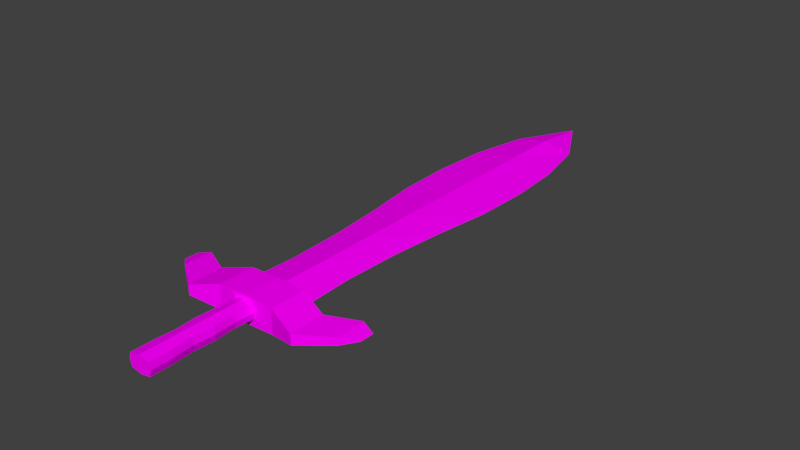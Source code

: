 # Source: small_sword.blend  (saved by Blender 2.79.0; exported with 4.5.12 LTS)
import bpy
from mathutils import Matrix  # noqa: F401  (used for matrix-valued properties, if any)

bpy.ops.wm.read_factory_settings(use_empty=True)
scene = bpy.context.scene
scene.name = 'Scene'

# ---- collections
col_collection_1 = bpy.data.collections.new('Collection 1'); scene.collection.children.link(col_collection_1)

# ---- images (referenced by path relative to the original .blend; pixels are not part of the script)
import os
ASSET_DIR = os.environ.get("B2B_ASSET_DIR", "")  # directory of the original .blend (textures are referenced by path, not embedded)
HERE = os.path.dirname(os.path.abspath(__file__))  # packed textures are extracted next to this script under _unpacked/

def load_image(name, relpath, width, height, colorspace="sRGB"):
    """Load a texture the original file referenced (path relative to the .blend, or extracted next to this script)."""
    p = next((c for c in (os.path.join(HERE, relpath), os.path.join(ASSET_DIR, relpath)) if relpath and os.path.exists(c)), "")
    if p:
        img = bpy.data.images.load(p, check_existing=True)
        img.name = name
    else:  # same state as the original file: an image datablock whose file is absent (Cycles renders it pink)
        img = bpy.data.images.new(name, width, height)
        img.source = "FILE"
        img.filepath = "//" + (relpath or name)
    img.colorspace_settings.name = colorspace
    return img
img_small_sword = load_image('small_sword', 'small_sword.png', 1024, 1024, 'sRGB')

# ---- materials (node trees are filled in below, after node groups)
mat_sword = bpy.data.materials.new('Sword')
mat_sword.alpha_threshold = 0.0
mat_sword.roughness = 0.5

# ---- material node trees
mat_sword.use_nodes = True; mat_sword.node_tree.nodes.clear()
_N = mat_sword.node_tree.nodes; _L = mat_sword.node_tree.links
n0 = _N.new('ShaderNodeOutputMaterial'); n0.name = 'Material Output'; n0.location = (300, 300)
n1 = _N.new('ShaderNodeTexImage'); n1.name = 'Image Texture'; n1.location = (-178, 347)
n1.width = 140
n1.image = img_small_sword
n2 = _N.new('ShaderNodeBsdfDiffuse'); n2.name = 'Diffuse BSDF'; n2.location = (73, 311)
_L.new(n2.outputs[0], n0.inputs[0])
_L.new(n1.outputs[0], n2.inputs[0])
n0.is_active_output = True

# ---- world
world_world = bpy.data.worlds.new('World'); scene.world = world_world
world_world.color = (0.05088, 0.05088, 0.05088)
world_world.use_sun_shadow = False
world_world.sun_shadow_jitter_overblur = 0.0
world_world.cycles.sampling_method = 'MANUAL'

# ---- meshes
me_cube_005 = bpy.data.meshes.new('Cube.005')
me_cube_005.from_pydata([(0.1344, -3.668, 0.1102), (0.1344, -2.115, 0.1102), (0.1117, -2.431, 0.1102), (0.1344, -2.742, 0.1102), (0.1139, -3.052, 0.1102), (0.1344, -3.363, 0.1102), (-0.01947, -3.668, 0.1433), (-0.01947, -2.115, 0.1433), (-0.1733, -3.668, 0.1102), (-0.1733, -2.115, 0.1102), (-0.01947, -3.363, 0.1433), (-0.01947, -3.052, 0.1433), (-0.01947, -2.742, 0.1433), (-0.01947, -2.431, 0.1433), (-0.1507, -2.431, 0.1102), (-0.1733, -2.742, 0.1102), (-0.1528, -3.052, 0.1102), (-0.1733, -3.363, 0.1102), (0.157, -3.668, 0.01503), (0.1344, -3.668, -0.08012), (0.157, -2.115, 0.01503), (0.1344, -2.115, -0.08012), (0.157, -3.363, 0.01503), (0.1365, -3.052, 0.01503), (0.157, -2.742, 0.01503), (0.1344, -2.431, 0.01503), (0.1117, -2.431, -0.08012), (0.1344, -2.742, -0.08012), (0.1139, -3.052, -0.08012), (0.1344, -3.363, -0.08012), (-0.01947, -3.668, 0.01503), (-0.01947, -3.668, -0.1132), (-0.01947, -2.115, 0.01503), (-0.01947, -2.115, -0.1132), (-0.196, -3.668, 0.01503), (-0.1733, -3.668, -0.08012), (-0.196, -2.115, 0.01503), (-0.1733, -2.115, -0.08012), (-0.01947, -2.431, 0.01503), (-0.01947, -2.742, 0.01503), (-0.01947, -3.052, 0.01503), (-0.01947, -3.363, 0.01503), (-0.01947, -3.363, -0.1132), (-0.01947, -3.052, -0.1132), (-0.01947, -2.742, -0.1132), (-0.01947, -2.431, -0.1132), (-0.196, -3.363, 0.01503), (-0.1755, -3.052, 0.01503), (-0.196, -2.742, 0.01503), (-0.1733, -2.431, 0.01503), (-0.1507, -2.431, -0.08012), (-0.1733, -2.742, -0.08012), (-0.1528, -3.052, -0.08012), (-0.1733, -3.363, -0.08012), (0.4305, -1.611, 0.1794), (0.8605, -1.74, 0.07562), (1.291, -1.524, 0.05486), (1.291, -1.961, 0.05486), (0.8605, -2.272, 0.07562), (0.4305, -2.142, 0.1794), (0.0004415, -2.142, 0.1961), (0.0004415, -1.611, 0.1961), (-0.4296, -1.611, 0.1794), (-0.8596, -1.74, 0.07562), (-1.29, -1.524, 0.05486), (-1.29, -1.961, 0.05486), (-0.8596, -2.272, 0.07562), (-0.4296, -2.142, 0.1794), (1.491, -1.797, -0.0003408), (1.491, -1.797, -0.0003408), (1.491, -1.585, -0.0003408), (1.491, -1.585, -0.0003408), (1.291, -1.524, -0.0003408), (0.8605, -1.74, -0.0003408), (0.4305, -1.611, -0.0003408), (0.4305, -1.611, -0.1801), (0.8605, -1.74, -0.0763), (1.291, -1.524, -0.05555), (0.4305, -2.142, -0.0003408), (0.8605, -2.272, -0.0003408), (1.291, -1.961, -0.0003408), (1.291, -1.961, -0.05555), (0.8605, -2.272, -0.0763), (0.4305, -2.142, -0.1801), (0.0004415, -2.142, -0.0003408), (0.0004415, -2.142, -0.1968), (0.0004415, -1.611, -0.0003408), (0.0004415, -1.611, -0.1968), (-1.49, -1.797, -0.0003408), (-1.49, -1.797, -0.0003408), (-1.49, -1.585, -0.0003408), (-1.49, -1.585, -0.0003408), (-1.29, -1.524, -0.0003408), (-0.8596, -1.74, -0.0003408), (-0.4296, -1.611, -0.0003408), (-0.4296, -1.611, -0.1801), (-0.8596, -1.74, -0.0763), (-1.29, -1.524, -0.05555), (-0.4296, -2.142, -0.0003408), (-0.8596, -2.272, -0.0003408), (-1.29, -1.961, -0.0003408), (-1.29, -1.961, -0.05555), (-0.8596, -2.272, -0.0763), (-0.4296, -2.142, -0.1801), (0.0004415, -1.735, 0.08379), (0.0004415, -0.8636, 0.08379), (0.0004415, -0.02632, 0.08379), (0.0004415, 0.8109, 0.08379), (0.0004415, 1.648, 0.08379), (0.0004415, 2.489, 0.08379), (0.0004415, 3.329, 0.08379), (0.0004415, 4.17, 0.08379), (0.4901, -1.735, -0.0003408), (0.4901, -1.735, -0.0003408), (0.4554, -0.8636, -0.0003408), (0.4855, -0.02632, -0.0003408), (0.5626, 0.8109, -0.0003408), (0.6715, 1.648, -0.0003408), (0.6715, 1.648, -0.0003408), (0.5626, 0.8109, -0.0003408), (0.4855, -0.02632, -0.0003408), (0.4554, -0.8636, -0.0003408), (0.6941, 2.489, -0.0003408), (0.6394, 3.329, -0.0003408), (0.4626, 4.17, -0.0003408), (0.4626, 4.17, -0.0003408), (0.6394, 3.329, -0.0003408), (0.6941, 2.489, -0.0003408), (0.0004415, -1.735, -0.0003408), (0.0004415, -1.735, -0.08447), (0.0004415, 5.01, -0.0003408), (0.0004415, 5.01, -0.0003408), (-0.4892, -1.735, -0.0003408), (-0.4892, -1.735, -0.0003408), (0.0004415, 5.01, -0.0003408), (0.0004415, 5.01, -0.0003408), (0.0004415, 1.648, -0.0003408), (0.0004415, 0.8109, -0.0003408), (0.0004415, -0.02632, -0.0003408), (0.0004415, -0.8636, -0.0003408), (0.0004415, -0.8636, -0.08447), (0.0004415, -0.02632, -0.08447), (0.0004415, 0.8109, -0.08447), (0.0004415, 1.648, -0.08447), (-0.4545, -0.8636, -0.0003408), (-0.4847, -0.02632, -0.0003408), (-0.5617, 0.8109, -0.0003408), (-0.6706, 1.648, -0.0003408), (-0.6706, 1.648, -0.0003408), (-0.5617, 0.8109, -0.0003408), (-0.4847, -0.02632, -0.0003408), (-0.4545, -0.8636, -0.0003408), (0.0004415, 2.489, -0.08447), (0.0004415, 3.329, -0.08447), (0.0004415, 4.17, -0.08447), (-0.6932, 2.489, -0.0003408), (-0.6385, 3.329, -0.0003408), (-0.4617, 4.17, -0.0003408), (0.0004415, 4.17, -0.0003408), (0.0004415, 3.329, -0.0003408), (0.0004415, 2.489, -0.0003408), (-0.4617, 4.17, -0.0003408), (-0.6385, 3.329, -0.0003408), (-0.6932, 2.489, -0.0003408)], [], [(32, 7, 1, 20), (22, 5, 0, 18), (18, 0, 6, 30), (5, 10, 6, 0), (1, 7, 13, 2), (2, 13, 12, 3), (3, 12, 11, 4), (4, 11, 10, 5), (20, 1, 2, 25), (25, 2, 3, 24), (24, 3, 4, 23), (23, 4, 5, 22), (38, 32, 7, 13), (32, 36, 9, 7), (46, 34, 8, 17), (34, 30, 6, 8), (17, 8, 6, 10), (9, 14, 13, 7), (14, 15, 12, 13), (15, 16, 11, 12), (16, 17, 10, 11), (36, 49, 14, 9), (49, 48, 15, 14), (48, 47, 16, 15), (47, 46, 17, 16), (30, 41, 10, 6), (41, 40, 11, 10), (40, 39, 12, 11), (39, 38, 13, 12), (32, 20, 21, 33), (22, 18, 19, 29), (18, 30, 31, 19), (41, 30, 18, 22), (29, 19, 31, 42), (21, 26, 45, 33), (26, 27, 44, 45), (27, 28, 43, 44), (28, 29, 42, 43), (32, 38, 25, 20), (38, 39, 24, 25), (39, 40, 23, 24), (40, 41, 22, 23), (20, 25, 26, 21), (25, 24, 27, 26), (24, 23, 28, 27), (23, 22, 29, 28), (38, 45, 33, 32), (32, 33, 37, 36), (46, 53, 35, 34), (34, 35, 31, 30), (41, 46, 34, 30), (53, 42, 31, 35), (37, 33, 45, 50), (50, 45, 44, 51), (51, 44, 43, 52), (52, 43, 42, 53), (32, 36, 49, 38), (38, 49, 48, 39), (39, 48, 47, 40), (40, 47, 46, 41), (36, 37, 50, 49), (49, 50, 51, 48), (48, 51, 52, 47), (47, 52, 53, 46), (30, 31, 42, 41), (41, 42, 43, 40), (40, 43, 44, 39), (39, 44, 45, 38), (72, 56, 71, 70), (78, 59, 60, 84), (54, 61, 60, 59), (71, 56, 57, 69), (56, 55, 58, 57), (55, 54, 59, 58), (68, 69, 57, 80), (80, 57, 58, 79), (79, 58, 59, 78), (86, 61, 54, 74), (74, 54, 55, 73), (73, 55, 56, 72), (84, 86, 61, 60), (92, 90, 91, 64), (98, 84, 60, 67), (62, 67, 60, 61), (91, 89, 65, 64), (64, 65, 66, 63), (63, 66, 67, 62), (88, 100, 65, 89), (100, 99, 66, 65), (99, 98, 67, 66), (86, 94, 62, 61), (94, 93, 63, 62), (93, 92, 64, 63), (72, 70, 71, 77), (70, 68, 69, 71), (78, 84, 85, 83), (72, 80, 68, 70), (75, 83, 85, 87), (71, 69, 81, 77), (77, 81, 82, 76), (76, 82, 83, 75), (86, 84, 78, 74), (74, 78, 79, 73), (73, 79, 80, 72), (68, 80, 81, 69), (80, 79, 82, 81), (79, 78, 83, 82), (86, 74, 75, 87), (74, 73, 76, 75), (73, 72, 77, 76), (84, 85, 87, 86), (92, 97, 91, 90), (90, 91, 89, 88), (98, 103, 85, 84), (92, 90, 88, 100), (95, 87, 85, 103), (91, 97, 101, 89), (97, 96, 102, 101), (96, 95, 103, 102), (86, 94, 98, 84), (94, 93, 99, 98), (93, 92, 100, 99), (88, 89, 101, 100), (100, 101, 102, 99), (99, 102, 103, 98), (86, 87, 95, 94), (94, 95, 96, 93), (93, 96, 97, 92), (112, 113, 104, 128), (121, 105, 104, 113), (127, 109, 108, 118), (118, 108, 107, 119), (119, 107, 106, 120), (120, 106, 105, 121), (135, 131, 111, 125), (125, 111, 110, 126), (126, 110, 109, 127), (158, 130, 131, 111), (132, 128, 104, 133), (151, 133, 104, 105), (163, 148, 108, 109), (148, 149, 107, 108), (149, 150, 106, 107), (150, 151, 105, 106), (128, 139, 105, 104), (139, 138, 106, 105), (138, 137, 107, 106), (137, 136, 108, 107), (135, 161, 111, 131), (161, 162, 110, 111), (162, 163, 109, 110), (136, 160, 109, 108), (160, 159, 110, 109), (159, 158, 111, 110), (114, 112, 113, 121), (112, 128, 129, 113), (139, 128, 112, 114), (121, 113, 129, 140), (127, 118, 143, 152), (118, 119, 142, 143), (119, 120, 141, 142), (120, 121, 140, 141), (160, 136, 117, 122), (136, 137, 116, 117), (137, 138, 115, 116), (138, 139, 114, 115), (122, 117, 118, 127), (117, 116, 119, 118), (116, 115, 120, 119), (115, 114, 121, 120), (134, 124, 125, 135), (124, 123, 126, 125), (123, 122, 127, 126), (130, 158, 124, 134), (158, 159, 123, 124), (159, 160, 122, 123), (135, 125, 154, 131), (125, 126, 153, 154), (126, 127, 152, 153), (158, 154, 131, 130), (130, 131, 135, 134), (144, 151, 133, 132), (132, 133, 129, 128), (139, 144, 132, 128), (151, 140, 129, 133), (163, 152, 143, 148), (148, 143, 142, 149), (149, 142, 141, 150), (150, 141, 140, 151), (160, 155, 147, 136), (136, 147, 146, 137), (137, 146, 145, 138), (138, 145, 144, 139), (155, 163, 148, 147), (147, 148, 149, 146), (146, 149, 150, 145), (145, 150, 151, 144), (128, 129, 140, 139), (139, 140, 141, 138), (138, 141, 142, 137), (137, 142, 143, 136), (134, 135, 161, 157), (157, 161, 162, 156), (156, 162, 163, 155), (130, 134, 157, 158), (158, 157, 156, 159), (159, 156, 155, 160), (135, 131, 154, 161), (161, 154, 153, 162), (162, 153, 152, 163), (136, 143, 152, 160), (160, 152, 153, 159), (159, 153, 154, 158)])
_uv = me_cube_005.uv_layers.new(name='UVMap')
_uv.uv.foreach_set('vector', [0.7824, 0.5972, 0.7614, 0.5932, 0.7722, 0.5722, 0.7886, 0.5719, 0.7177, 0.4872, 0.7017, 0.4872, 0.7017, 0.442, 0.7177, 0.442, 0.7761, 0.5719, 0.7614, 0.5657, 0.7614, 0.5424, 0.7824, 0.5464, 0.5754, 0.627, 0.6011, 0.627, 0.6011, 0.6722, 0.5754, 0.6722, 0.5754, 0.442, 0.6011, 0.442, 0.6011, 0.4888, 0.5792, 0.4888, 0.5792, 0.4888, 0.6011, 0.4888, 0.6011, 0.5349, 0.5754, 0.5349, 0.5754, 0.5349, 0.6011, 0.5349, 0.6011, 0.5809, 0.5788, 0.5809, 0.5788, 0.5809, 0.6011, 0.5809, 0.6011, 0.627, 0.5754, 0.627, 0.7177, 0.6722, 0.7017, 0.6722, 0.7017, 0.6254, 0.7177, 0.6254, 0.7177, 0.6254, 0.7017, 0.6254, 0.7017, 0.5793, 0.7177, 0.5793, 0.7177, 0.5793, 0.7017, 0.5793, 0.7017, 0.5333, 0.7177, 0.5333, 0.7177, 0.5333, 0.7017, 0.5333, 0.7017, 0.4872, 0.7177, 0.4872, 0.6484, 0.6254, 0.6484, 0.6722, 0.6269, 0.6722, 0.6269, 0.6254, 0.7824, 0.5972, 0.7761, 0.6225, 0.7614, 0.6163, 0.7614, 0.5932, 0.6858, 0.4872, 0.6858, 0.442, 0.7017, 0.442, 0.7017, 0.4872, 0.7886, 0.5208, 0.7824, 0.5464, 0.7614, 0.5424, 0.7722, 0.5211, 0.6269, 0.627, 0.6269, 0.6722, 0.6011, 0.6722, 0.6011, 0.627, 0.6269, 0.442, 0.6231, 0.4888, 0.6011, 0.4888, 0.6011, 0.442, 0.6231, 0.4888, 0.6269, 0.5349, 0.6011, 0.5349, 0.6011, 0.4888, 0.6269, 0.5349, 0.6235, 0.5809, 0.6011, 0.5809, 0.6011, 0.5349, 0.6235, 0.5809, 0.6269, 0.627, 0.6011, 0.627, 0.6011, 0.5809, 0.6858, 0.6722, 0.6858, 0.6254, 0.7017, 0.6254, 0.7017, 0.6722, 0.6858, 0.6254, 0.6858, 0.5793, 0.7017, 0.5793, 0.7017, 0.6254, 0.6858, 0.5793, 0.6858, 0.5333, 0.7017, 0.5333, 0.7017, 0.5793, 0.6858, 0.5333, 0.6858, 0.4872, 0.7017, 0.4872, 0.7017, 0.5333, 0.6484, 0.442, 0.6484, 0.4872, 0.6269, 0.4872, 0.6269, 0.442, 0.6484, 0.4872, 0.6484, 0.5333, 0.6269, 0.5333, 0.6269, 0.4872, 0.6484, 0.5333, 0.6484, 0.5793, 0.6269, 0.5793, 0.6269, 0.5333, 0.6484, 0.5793, 0.6484, 0.6254, 0.6269, 0.6254, 0.6269, 0.5793, 0.7824, 0.5972, 0.7886, 0.5719, 0.8034, 0.5782, 0.8034, 0.6013, 0.7177, 0.4872, 0.7177, 0.442, 0.7336, 0.442, 0.7336, 0.4872, 0.7761, 0.5719, 0.7824, 0.5464, 0.8034, 0.5504, 0.7925, 0.5716, 0.4943, 0.627, 0.4943, 0.6722, 0.4647, 0.6722, 0.4647, 0.627, 0.5238, 0.4872, 0.5238, 0.442, 0.5496, 0.442, 0.5496, 0.4872, 0.5238, 0.6722, 0.5276, 0.6254, 0.5496, 0.6254, 0.5496, 0.6722, 0.5276, 0.6254, 0.5238, 0.5793, 0.5496, 0.5793, 0.5496, 0.6254, 0.5238, 0.5793, 0.5273, 0.5333, 0.5496, 0.5333, 0.5496, 0.5793, 0.5273, 0.5333, 0.5238, 0.4872, 0.5496, 0.4872, 0.5496, 0.5333, 0.4943, 0.442, 0.4943, 0.4888, 0.4685, 0.4888, 0.4647, 0.442, 0.4943, 0.4888, 0.4943, 0.5349, 0.4647, 0.5349, 0.4685, 0.4888, 0.4943, 0.5349, 0.4943, 0.5809, 0.4681, 0.5809, 0.4647, 0.5349, 0.4943, 0.5809, 0.4943, 0.627, 0.4647, 0.627, 0.4681, 0.5809, 0.7177, 0.6722, 0.7177, 0.6254, 0.7336, 0.6254, 0.7336, 0.6722, 0.7177, 0.6254, 0.7177, 0.5793, 0.7336, 0.5793, 0.7336, 0.6254, 0.7177, 0.5793, 0.7177, 0.5333, 0.7336, 0.5333, 0.7336, 0.5793, 0.7177, 0.5333, 0.7177, 0.4872, 0.7336, 0.4872, 0.7336, 0.5333, 0.6484, 0.6254, 0.6699, 0.6254, 0.6699, 0.6722, 0.6484, 0.6722, 0.7824, 0.5972, 0.8034, 0.6013, 0.7925, 0.6223, 0.7761, 0.6225, 0.6858, 0.4872, 0.6699, 0.4872, 0.6699, 0.442, 0.6858, 0.442, 0.7886, 0.5208, 0.8034, 0.527, 0.8034, 0.5504, 0.7824, 0.5464, 0.4943, 0.627, 0.5238, 0.627, 0.5238, 0.6722, 0.4943, 0.6722, 0.5754, 0.4872, 0.5496, 0.4872, 0.5496, 0.442, 0.5754, 0.442, 0.5754, 0.6722, 0.5496, 0.6722, 0.5496, 0.6254, 0.5716, 0.6254, 0.5716, 0.6254, 0.5496, 0.6254, 0.5496, 0.5793, 0.5754, 0.5793, 0.5754, 0.5793, 0.5496, 0.5793, 0.5496, 0.5333, 0.5719, 0.5333, 0.5719, 0.5333, 0.5496, 0.5333, 0.5496, 0.4872, 0.5754, 0.4872, 0.4943, 0.442, 0.5238, 0.442, 0.52, 0.4888, 0.4943, 0.4888, 0.4943, 0.4888, 0.52, 0.4888, 0.5238, 0.5349, 0.4943, 0.5349, 0.4943, 0.5349, 0.5238, 0.5349, 0.5204, 0.5809, 0.4943, 0.5809, 0.4943, 0.5809, 0.5204, 0.5809, 0.5238, 0.627, 0.4943, 0.627, 0.6858, 0.6722, 0.6699, 0.6722, 0.6699, 0.6254, 0.6858, 0.6254, 0.6858, 0.6254, 0.6699, 0.6254, 0.6699, 0.5793, 0.6858, 0.5793, 0.6858, 0.5793, 0.6699, 0.5793, 0.6699, 0.5333, 0.6858, 0.5333, 0.6858, 0.5333, 0.6699, 0.5333, 0.6699, 0.4872, 0.6858, 0.4872, 0.6484, 0.442, 0.6699, 0.442, 0.6699, 0.4872, 0.6484, 0.4872, 0.6484, 0.4872, 0.6699, 0.4872, 0.6699, 0.5333, 0.6484, 0.5333, 0.6484, 0.5333, 0.6699, 0.5333, 0.6699, 0.5793, 0.6484, 0.5793, 0.6484, 0.5793, 0.6699, 0.5793, 0.6699, 0.6254, 0.6484, 0.6254, 0.9305, 0.02804, 0.9213, 0.02836, 0.9293, 0.0, 0.9293, 0.0, 0.8704, 0.2845, 0.8403, 0.2835, 0.8403, 0.2197, 0.8732, 0.2208, 0.7006, 0.1572, 0.7006, 0.221, 0.6116, 0.221, 0.6116, 0.1572, 0.705, 0.0, 0.7151, 0.02973, 0.642, 0.02973, 0.6695, 1.694e-08, 0.7151, 0.02973, 0.679, 0.09348, 0.5899, 0.09348, 0.642, 0.02973, 0.679, 0.09348, 0.7006, 0.1572, 0.6116, 0.1572, 0.5899, 0.09348, 0.8635, 0.4416, 0.8635, 0.4416, 0.8556, 0.4116, 0.8648, 0.4119, 0.8648, 0.4119, 0.8556, 0.4116, 0.8549, 0.3478, 0.8676, 0.3482, 0.8676, 0.3482, 0.8549, 0.3478, 0.8403, 0.2835, 0.8704, 0.2845, 0.9389, 0.2189, 0.9061, 0.2201, 0.9061, 0.157, 0.9362, 0.1559, 0.9362, 0.1559, 0.9061, 0.157, 0.9208, 0.09624, 0.9335, 0.0958, 0.9335, 0.0958, 0.9208, 0.09624, 0.9213, 0.02836, 0.9305, 0.02804, 0.7665, 0.442, 0.7665, 0.5208, 0.7336, 0.5208, 0.7336, 0.442, 0.9472, 0.406, 0.9486, 0.4367, 0.9486, 0.4367, 0.938, 0.4063, 0.876, 0.1571, 0.8732, 0.2208, 0.8403, 0.2197, 0.8459, 0.1561, 0.7006, 0.2847, 0.6116, 0.2847, 0.6116, 0.221, 0.7006, 0.221, 0.705, 0.442, 0.6695, 0.442, 0.642, 0.4122, 0.7151, 0.4122, 0.7151, 0.4122, 0.642, 0.4122, 0.5899, 0.3485, 0.679, 0.3485, 0.679, 0.3485, 0.5899, 0.3485, 0.6116, 0.2847, 0.7006, 0.2847, 0.8829, 0.0, 0.8816, 0.02971, 0.8723, 0.02939, 0.8829, 0.0, 0.8816, 0.02971, 0.8788, 0.09341, 0.8661, 0.09298, 0.8723, 0.02939, 0.8788, 0.09341, 0.876, 0.1571, 0.8459, 0.1561, 0.8661, 0.09298, 0.9389, 0.2189, 0.9417, 0.2819, 0.9117, 0.283, 0.9061, 0.2201, 0.9417, 0.2819, 0.9446, 0.3478, 0.9319, 0.3482, 0.9117, 0.283, 0.9446, 0.3478, 0.9472, 0.406, 0.938, 0.4063, 0.9319, 0.3482, 0.9305, 0.02804, 0.9293, 0.0, 0.9293, 0.0, 0.9397, 0.02772, 0.0, 0.0, 0.0, 0.0, 0.0, 0.0, 0.0, 0.0, 0.8704, 0.2845, 0.8732, 0.2208, 0.9061, 0.2219, 0.9005, 0.2856, 0.8403, 0.02973, 0.7672, 0.02973, 0.7947, 1.694e-08, 0.8302, 0.0, 0.4793, 0.1572, 0.5683, 0.1572, 0.5683, 0.221, 0.4793, 0.221, 0.4748, 1.694e-08, 0.5103, 0.0, 0.5379, 0.02973, 0.4647, 0.02973, 0.4647, 0.02973, 0.5379, 0.02973, 0.5899, 0.09348, 0.5009, 0.09348, 0.5009, 0.09348, 0.5899, 0.09348, 0.5683, 0.1572, 0.4793, 0.1572, 0.8259, 0.221, 0.7368, 0.221, 0.7368, 0.1572, 0.8259, 0.1572, 0.8259, 0.1572, 0.7368, 0.1572, 0.7151, 0.09348, 0.8042, 0.09348, 0.8042, 0.09348, 0.7151, 0.09348, 0.7672, 0.02973, 0.8403, 0.02973, 0.8635, 0.4416, 0.8648, 0.4119, 0.8741, 0.4122, 0.8635, 0.4416, 0.8648, 0.4119, 0.8676, 0.3482, 0.8803, 0.3487, 0.8741, 0.4122, 0.8676, 0.3482, 0.8704, 0.2845, 0.9005, 0.2856, 0.8803, 0.3487, 0.9389, 0.2189, 0.9362, 0.1559, 0.9662, 0.1549, 0.9718, 0.2178, 0.9362, 0.1559, 0.9335, 0.0958, 0.9462, 0.09536, 0.9662, 0.1549, 0.9335, 0.0958, 0.9305, 0.02804, 0.9397, 0.02772, 0.9462, 0.09536, 0.7665, 0.442, 0.7994, 0.442, 0.7994, 0.5208, 0.7665, 0.5208, 0.9472, 0.406, 0.9565, 0.4057, 0.9486, 0.4367, 0.9486, 0.4367, 0.0, 0.0, 0.0, 0.0, 0.0, 0.0, 0.0, 0.0, 0.876, 0.1571, 0.9061, 0.1581, 0.9061, 0.2219, 0.8732, 0.2208, 0.8403, 0.4122, 0.8302, 0.442, 0.7947, 0.442, 0.7672, 0.4122, 0.4793, 0.2847, 0.4793, 0.221, 0.5683, 0.221, 0.5683, 0.2847, 0.4748, 0.442, 0.4647, 0.4122, 0.5379, 0.4122, 0.5103, 0.442, 0.4647, 0.4122, 0.5009, 0.3485, 0.5899, 0.3485, 0.5379, 0.4122, 0.5009, 0.3485, 0.4793, 0.2847, 0.5683, 0.2847, 0.5899, 0.3485, 0.8259, 0.221, 0.8259, 0.2847, 0.7368, 0.2847, 0.7368, 0.221, 0.8259, 0.2847, 0.8042, 0.3485, 0.7151, 0.3485, 0.7368, 0.2847, 0.8042, 0.3485, 0.8403, 0.4122, 0.7672, 0.4122, 0.7151, 0.3485, 0.8829, 0.0, 0.8829, 0.0, 0.8908, 0.03003, 0.8816, 0.02971, 0.8816, 0.02971, 0.8908, 0.03003, 0.8915, 0.09385, 0.8788, 0.09341, 0.8788, 0.09341, 0.8915, 0.09385, 0.9061, 0.1581, 0.876, 0.1571, 0.9389, 0.2189, 0.9718, 0.2178, 0.9718, 0.2809, 0.9417, 0.2819, 0.9417, 0.2819, 0.9718, 0.2809, 0.9574, 0.3473, 0.9446, 0.3478, 0.9446, 0.3478, 0.9574, 0.3473, 0.9565, 0.4057, 0.9472, 0.406, 0.7336, 0.6639, 0.7336, 0.6639, 0.7336, 0.5902, 0.7475, 0.5923, 0.2726, 0.8708, 0.3488, 0.8708, 0.3489, 1.0, 0.2669, 1.0, 0.2324, 0.3739, 0.3485, 0.3738, 0.3486, 0.4984, 0.2362, 0.4985, 0.2362, 0.4985, 0.3486, 0.4984, 0.3487, 0.6226, 0.2545, 0.6226, 0.2545, 0.6226, 0.3487, 0.6226, 0.3487, 0.7467, 0.2675, 0.7467, 0.2675, 0.7467, 0.3487, 0.7467, 0.3488, 0.8708, 0.2726, 0.8708, 0.3483, 0.0, 0.3483, 0.0, 0.3484, 0.1246, 0.271, 0.1246, 0.271, 0.1246, 0.3484, 0.1246, 0.3485, 0.2492, 0.2415, 0.2493, 0.2415, 0.2493, 0.3485, 0.2492, 0.3485, 0.3738, 0.2324, 0.3739, 0.9859, 0.8753, 0.9859, 1.0, 0.9859, 1.0, 0.9718, 0.8753, 0.7614, 0.5208, 0.7475, 0.5923, 0.7336, 0.5902, 0.7614, 0.5208, 0.425, 0.8707, 0.4309, 0.9999, 0.3489, 1.0, 0.3488, 0.8708, 0.4647, 0.3738, 0.461, 0.4984, 0.3486, 0.4984, 0.3485, 0.3738, 0.461, 0.4984, 0.4428, 0.6225, 0.3487, 0.6226, 0.3486, 0.4984, 0.4428, 0.6225, 0.43, 0.7466, 0.3487, 0.7467, 0.3487, 0.6226, 0.43, 0.7466, 0.425, 0.8707, 0.3488, 0.8708, 0.3487, 0.7467, 0.9859, 0.0, 0.9859, 0.1292, 0.9718, 0.1292, 0.9718, 0.0, 0.9859, 0.1292, 0.9859, 0.2533, 0.9718, 0.2533, 0.9718, 0.1292, 0.9859, 0.2533, 0.9859, 0.3774, 0.9718, 0.3774, 0.9718, 0.2533, 0.9859, 0.3774, 0.9859, 0.5015, 0.9718, 0.5015, 0.9718, 0.3774, 0.3483, 0.0, 0.4258, 0.1246, 0.3484, 0.1246, 0.3483, 0.0, 0.4258, 0.1246, 0.4555, 0.2492, 0.3485, 0.2492, 0.3484, 0.1246, 0.4555, 0.2492, 0.4647, 0.3738, 0.3485, 0.3738, 0.3485, 0.2492, 0.9859, 0.5015, 0.9859, 0.6261, 0.9718, 0.6261, 0.9718, 0.5015, 0.9859, 0.6261, 0.9859, 0.7507, 0.9718, 0.7507, 0.9718, 0.6261, 0.9859, 0.7507, 0.9859, 0.8753, 0.9718, 0.8753, 0.9718, 0.7507, 0.1929, 0.8707, 0.1988, 0.9999, 0.1988, 0.9999, 0.1929, 0.8707, 0.7336, 0.6639, 0.7475, 0.5923, 0.7614, 0.5944, 0.7336, 0.6639, 0.3488, 0.8708, 0.3489, 0.9999, 0.2669, 1.0, 0.2726, 0.8708, 0.1929, 0.8707, 0.1988, 0.9999, 0.1168, 1.0, 0.1167, 0.8708, 0.2324, 0.3737, 0.2287, 0.4983, 0.1163, 0.4985, 0.1162, 0.3739, 0.2287, 0.4983, 0.2106, 0.6224, 0.1164, 0.6226, 0.1163, 0.4985, 0.2106, 0.6224, 0.1978, 0.7466, 0.1165, 0.7467, 0.1164, 0.6226, 0.1978, 0.7466, 0.1929, 0.8707, 0.1167, 0.8708, 0.1165, 0.7467, 0.3485, 0.3738, 0.3486, 0.4984, 0.2362, 0.4985, 0.2324, 0.3739, 0.3486, 0.4984, 0.3487, 0.6225, 0.2545, 0.6226, 0.2362, 0.4985, 0.3487, 0.6225, 0.3487, 0.7466, 0.2675, 0.7467, 0.2545, 0.6226, 0.3487, 0.7466, 0.3488, 0.8708, 0.2726, 0.8708, 0.2675, 0.7467, 0.2324, 0.3739, 0.2362, 0.4985, 0.2362, 0.4985, 0.2324, 0.3739, 0.2362, 0.4985, 0.2545, 0.6226, 0.2545, 0.6226, 0.2362, 0.4985, 0.2545, 0.6226, 0.2675, 0.7467, 0.2675, 0.7467, 0.2545, 0.6226, 0.0, 0.0, 0.0, 0.0, 0.0, 0.0, 0.0, 0.0, 0.1158, 0.0, 0.1933, 0.1245, 0.1933, 0.1245, 0.1158, 0.0, 0.0, 0.0, 0.0, 0.0, 0.0, 0.0, 0.0, 0.0, 0.2231, 0.2491, 0.2324, 0.3737, 0.2324, 0.3737, 0.2231, 0.2491, 0.3483, 0.0, 0.3484, 0.1246, 0.271, 0.1246, 0.3483, 0.0, 0.3484, 0.1246, 0.3485, 0.2492, 0.2415, 0.2493, 0.271, 0.1246, 0.3485, 0.2492, 0.3485, 0.3738, 0.2324, 0.3739, 0.2415, 0.2493, 0.1158, 0.0, 0.1933, 0.1245, 0.1159, 0.1247, 0.1158, 0.0, 0.1933, 0.1245, 0.2231, 0.2491, 0.1161, 0.2493, 0.1159, 0.1247, 0.2231, 0.2491, 0.2324, 0.3737, 0.1162, 0.3739, 0.1161, 0.2493, 0.9859, 0.8753, 1.0, 0.8753, 0.9859, 1.0, 0.9859, 1.0, 0.0, 0.0, 0.0, 0.0, 0.0, 0.0, 0.0, 0.0, 0.04046, 0.8708, 0.04046, 0.8708, 0.03478, 1.0, 0.03478, 1.0, 0.7614, 0.5208, 0.7614, 0.5208, 0.7614, 0.5944, 0.7475, 0.5923, 0.3488, 0.8708, 0.425, 0.8707, 0.4309, 0.9999, 0.3489, 0.9999, 0.04046, 0.8708, 0.1167, 0.8708, 0.1168, 1.0, 0.03478, 1.0, 0.0, 0.3739, 0.1162, 0.3739, 0.1163, 0.4985, 0.003909, 0.4985, 0.003909, 0.4985, 0.1163, 0.4985, 0.1164, 0.6226, 0.02227, 0.6226, 0.02227, 0.6226, 0.1164, 0.6226, 0.1165, 0.7467, 0.0353, 0.7467, 0.0353, 0.7467, 0.1165, 0.7467, 0.1167, 0.8708, 0.04046, 0.8708, 0.3485, 0.3738, 0.4647, 0.3738, 0.461, 0.4984, 0.3486, 0.4984, 0.3486, 0.4984, 0.461, 0.4984, 0.4428, 0.6225, 0.3487, 0.6225, 0.3487, 0.6225, 0.4428, 0.6225, 0.43, 0.7466, 0.3487, 0.7466, 0.3487, 0.7466, 0.43, 0.7466, 0.425, 0.8707, 0.3488, 0.8708, 0.4647, 0.3738, 0.4647, 0.3738, 0.461, 0.4984, 0.461, 0.4984, 0.461, 0.4984, 0.461, 0.4984, 0.4428, 0.6225, 0.4428, 0.6225, 0.4428, 0.6225, 0.4428, 0.6225, 0.43, 0.7466, 0.43, 0.7466, 0.43, 0.7466, 0.43, 0.7466, 0.425, 0.8707, 0.425, 0.8707, 0.9859, 0.0, 1.0, 0.0, 1.0, 0.1292, 0.9859, 0.1292, 0.9859, 0.1292, 1.0, 0.1292, 1.0, 0.2533, 0.9859, 0.2533, 0.9859, 0.2533, 1.0, 0.2533, 1.0, 0.3774, 0.9859, 0.3774, 0.9859, 0.3774, 1.0, 0.3774, 1.0, 0.5015, 0.9859, 0.5015, 0.1158, 0.0, 0.1158, 0.0, 0.03853, 0.1247, 0.03853, 0.1247, 0.03853, 0.1247, 0.03853, 0.1247, 0.00905, 0.2493, 0.00905, 0.2493, 0.00905, 0.2493, 0.00905, 0.2493, 0.0, 0.3739, 0.0, 0.3739, 0.3483, 0.0, 0.3483, 0.0, 0.4258, 0.1246, 0.3484, 0.1246, 0.3484, 0.1246, 0.4258, 0.1246, 0.4555, 0.2492, 0.3485, 0.2492, 0.3485, 0.2492, 0.4555, 0.2492, 0.4647, 0.3738, 0.3485, 0.3738, 0.1158, 0.0, 0.1158, 0.0, 0.1159, 0.1247, 0.03853, 0.1247, 0.03853, 0.1247, 0.1159, 0.1247, 0.1161, 0.2493, 0.00905, 0.2493, 0.00905, 0.2493, 0.1161, 0.2493, 0.1162, 0.3739, 0.0, 0.3739, 0.9859, 0.5015, 1.0, 0.5015, 1.0, 0.6261, 0.9859, 0.6261, 0.9859, 0.6261, 1.0, 0.6261, 1.0, 0.7507, 0.9859, 0.7507, 0.9859, 0.7507, 1.0, 0.7507, 1.0, 0.8753, 0.9859, 0.8753])
me_cube_005.materials.append(mat_sword)
me_cube_005.use_remesh_preserve_volume = False
me_cube_005.use_remesh_preserve_attributes = False
me_cube_005.use_mirror_vertex_groups = False
me_cube_005.update()

# ---- objects
ob_sword = bpy.data.objects.new('Sword', me_cube_005)

# ---- transforms, parenting, visibility, modifiers, constraints
ob_sword.location = (0.0, 0.0, 0.0)
ob_sword.scale = (0.08683, 0.08683, 0.08683)
ob_sword.lineart.crease_threshold = 0.0

# ---- collection membership
col_collection_1.objects.link(ob_sword)

# ---- scene / render settings (as saved in the file)
scene.frame_start = 1; scene.frame_end = 250; scene.frame_set(1)
scene.render.engine = 'CYCLES'
scene.render.resolution_percentage = 50
scene.render.dither_intensity = 0.0
scene.cycles.use_denoising = False
scene.cycles.samples = 128
scene.cycles.sampling_pattern = 'TABULATED_SOBOL'
scene.cycles.use_adaptive_sampling = False
scene.cycles.use_light_tree = False
scene.cycles.blur_glossy = 0.0
scene.cycles.sample_clamp_indirect = 0.0
scene.view_settings.view_transform = 'Standard'
bpy.context.view_layer.update()

# ---- added for rendering (the .blend has no active camera and no usable light): camera, sun
cam_auto = bpy.data.cameras.new('AutoCamera')
cam_auto.lens = 50.0
cam_auto.sensor_width = 36.0
cam_auto.clip_end = 1000.0
ob_auto_camera = bpy.data.objects.new('AutoCamera', cam_auto)
scene.collection.objects.link(ob_auto_camera)
ob_auto_camera.location = (0.737884, -0.827147, 0.590247)
ob_auto_camera.rotation_euler = (1.09748, -7.21219e-08, 0.694738)
scene.camera = ob_auto_camera
light_auto_sun = bpy.data.lights.new('AutoSun', 'SUN')
light_auto_sun.energy = 3.0
light_auto_sun.angle = 0.0523599
ob_auto_sun = bpy.data.objects.new('AutoSun', light_auto_sun)
scene.collection.objects.link(ob_auto_sun)
ob_auto_sun.rotation_euler = (0.872665, 0.174533, 0.523599)
bpy.context.view_layer.update()
